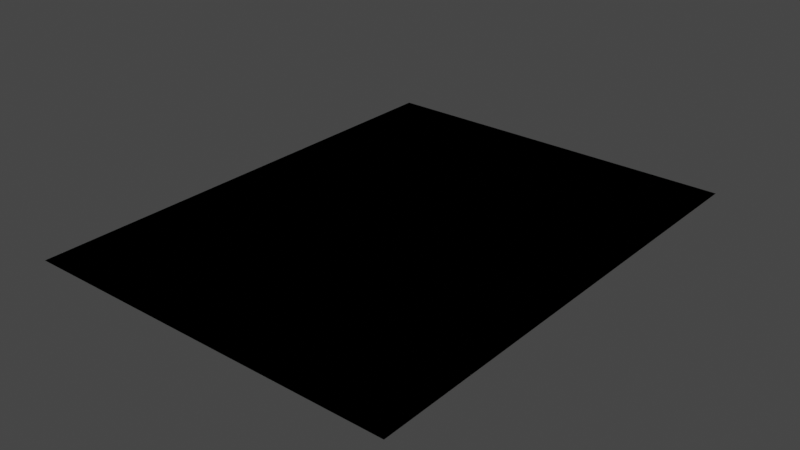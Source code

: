 # Source: threepages.blend  (saved by Blender 3.3.6; exported with 4.5.12 LTS)
import bpy
from mathutils import Matrix  # noqa: F401  (used for matrix-valued properties, if any)

bpy.ops.wm.read_factory_settings(use_empty=True)
scene = bpy.context.scene
scene.name = 'Scene'

# ---- collections
col_collection = bpy.data.collections.new('Collection'); scene.collection.children.link(col_collection)

# ---- world
world_world = bpy.data.worlds.new('World'); scene.world = world_world
world_world.use_nodes = True; world_world.node_tree.nodes.clear()
_N = world_world.node_tree.nodes; _L = world_world.node_tree.links
n0 = _N.new('ShaderNodeOutputWorld'); n0.name = 'World Output'; n0.location = (300, 300)
n1 = _N.new('ShaderNodeBackground'); n1.name = 'Background'; n1.location = (10, 300)
n1.inputs[0].default_value = (0.05088, 0.05088, 0.05088, 1.0)
_L.new(n1.outputs[0], n0.inputs[0])
n0.is_active_output = True
world_world.color = (0.05088, 0.05088, 0.05088)
world_world.use_sun_shadow = False
world_world.sun_shadow_jitter_overblur = 0.0

# ---- meshes
me_plane = bpy.data.meshes.new('Plane')
me_plane.from_pydata([(-0.9457, -1.217, 0.0), (0.9457, -1.217, 0.0), (-0.9457, 1.217, 0.0), (0.9457, 1.217, 0.0)], [], [(0, 1, 3, 2)])
_uv = me_plane.uv_layers.new(name='UVMap')
_uv.uv.foreach_set('vector', [0.01292, 0.02169, 0.2492, 0.02169, 0.2492, 0.9307, 0.01292, 0.9307])
me_plane.update()
me_plane_001 = bpy.data.meshes.new('Plane.001')
me_plane_001.from_pydata([(-0.9457, -1.217, 0.0), (0.9457, -1.217, 0.0), (-0.9457, 1.217, 0.0), (0.9457, 1.217, 0.0)], [], [(0, 1, 3, 2)])
_uv = me_plane_001.uv_layers.new(name='UVMap')
_uv.uv.foreach_set('vector', [0.7477, 0.01727, 0.9986, 0.01727, 0.9986, 0.9827, 0.7477, 0.9827])
me_plane_001.update()
me_plane_002 = bpy.data.meshes.new('Plane.002')
me_plane_002.from_pydata([(-0.9457, -1.217, 0.0), (0.9457, -1.217, 0.0), (-0.9457, 1.217, 0.0), (0.9457, 1.217, 0.0)], [], [(0, 1, 3, 2)])
_uv = me_plane_002.uv_layers.new(name='UVMap')
_uv.uv.foreach_set('vector', [0.3548, 0.01727, 0.6057, 0.01727, 0.6057, 0.9827, 0.3548, 0.9827])
me_plane_002.update()

# ---- objects
ob_plane = bpy.data.objects.new('Plane', me_plane)
ob_plane_001 = bpy.data.objects.new('Plane.001', me_plane_001)
ob_plane_002 = bpy.data.objects.new('Plane.002', me_plane_002)

# ---- transforms, parenting, visibility, modifiers, constraints
ob_plane.location = (0.0, 0.0, 0.0)
ob_plane_001.location = (0.0, 0.0, 0.0)
ob_plane_002.location = (0.0, 0.0, 0.0)

# ---- collection membership
col_collection.objects.link(ob_plane)
col_collection.objects.link(ob_plane_001)
col_collection.objects.link(ob_plane_002)

# ---- scene / render settings (as saved in the file)
scene.frame_start = 1; scene.frame_end = 250; scene.frame_set(1)
scene.render.engine = 'BLENDER_EEVEE_NEXT'
scene.cycles.sampling_pattern = 'TABULATED_SOBOL'
scene.cycles.use_light_tree = False
scene.view_settings.view_transform = 'Filmic'
bpy.context.view_layer.update()

# ---- added for rendering (the .blend has no active camera and no usable light): camera, sun
cam_auto = bpy.data.cameras.new('AutoCamera')
cam_auto.lens = 50.0
cam_auto.sensor_width = 36.0
cam_auto.clip_end = 1000.0
ob_auto_camera = bpy.data.objects.new('AutoCamera', cam_auto)
scene.collection.objects.link(ob_auto_camera)
ob_auto_camera.location = (2.8521, -3.42252, 2.28168)
ob_auto_camera.rotation_euler = (1.09748, -7.21219e-08, 0.694738)
scene.camera = ob_auto_camera
light_auto_sun = bpy.data.lights.new('AutoSun', 'SUN')
light_auto_sun.energy = 3.0
light_auto_sun.angle = 0.0523599
ob_auto_sun = bpy.data.objects.new('AutoSun', light_auto_sun)
scene.collection.objects.link(ob_auto_sun)
ob_auto_sun.rotation_euler = (0.872665, 0.174533, 0.523599)
bpy.context.view_layer.update()
